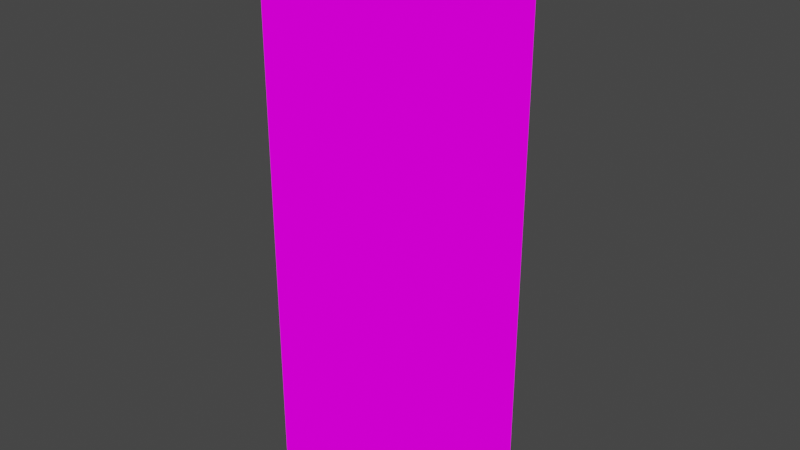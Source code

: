 # Source: milk_carton.blend  (saved by Blender 3.6.13; exported with 4.5.12 LTS)
import bpy
from mathutils import Matrix  # noqa: F401  (used for matrix-valued properties, if any)

bpy.ops.wm.read_factory_settings(use_empty=True)
scene = bpy.context.scene
scene.name = 'Scene'

# ---- collections
col_collection = bpy.data.collections.new('Collection'); scene.collection.children.link(col_collection)

# ---- images (referenced by path relative to the original .blend; pixels are not part of the script)
import os
ASSET_DIR = os.environ.get("B2B_ASSET_DIR", "")  # directory of the original .blend (textures are referenced by path, not embedded)
HERE = os.path.dirname(os.path.abspath(__file__))  # packed textures are extracted next to this script under _unpacked/

def load_image(name, relpath, width, height, colorspace="sRGB"):
    """Load a texture the original file referenced (path relative to the .blend, or extracted next to this script)."""
    p = next((c for c in (os.path.join(HERE, relpath), os.path.join(ASSET_DIR, relpath)) if relpath and os.path.exists(c)), "")
    if p:
        img = bpy.data.images.load(p, check_existing=True)
        img.name = name
    else:  # same state as the original file: an image datablock whose file is absent (Cycles renders it pink)
        img = bpy.data.images.new(name, width, height)
        img.source = "FILE"
        img.filepath = "//" + (relpath or name)
    img.colorspace_settings.name = colorspace
    return img
img_milk_carton_png = load_image('milk_carton.png', 'milk_carton.png', 1024, 1024, 'sRGB')
img_milk_carton_bottom_png = load_image('milk_carton_bottom.png', 'milk_carton_bottom.png', 1024, 1024, 'sRGB')

# ---- materials (node trees are filled in below, after node groups)
mat_milk_carton = bpy.data.materials.new('milk_carton')
mat_milk_carton.use_transparent_shadow = False
mat_milk_carton_bottom = bpy.data.materials.new('milk_carton_bottom')
mat_milk_carton_bottom.use_transparent_shadow = False

# ---- material node trees
mat_milk_carton.use_nodes = True; mat_milk_carton.node_tree.nodes.clear()
_N = mat_milk_carton.node_tree.nodes; _L = mat_milk_carton.node_tree.links
n0 = _N.new('ShaderNodeOutputMaterial'); n0.name = 'Material Output'; n0.location = (-72, 261)
n1 = _N.new('ShaderNodeTexImage'); n1.name = 'Image Texture'; n1.location = (-586, 278)
n1.image = img_milk_carton_png
n1.extension = 'MIRROR'
_L.new(n1.outputs[0], n0.inputs[0])
n0.is_active_output = True
mat_milk_carton_bottom.use_nodes = True; mat_milk_carton_bottom.node_tree.nodes.clear()
_N = mat_milk_carton_bottom.node_tree.nodes; _L = mat_milk_carton_bottom.node_tree.links
n0 = _N.new('ShaderNodeTexImage'); n0.name = 'Image Texture'; n0.location = (-586, 278)
n0.image = img_milk_carton_bottom_png
n0.extension = 'MIRROR'
n1 = _N.new('ShaderNodeOutputMaterial'); n1.name = 'Material Output'; n1.location = (231, 268)
n2 = _N.new('ShaderNodeRGBToBW'); n2.name = 'RGB to BW'; n2.location = (-279, 258)
n3 = _N.new('ShaderNodeMix'); n3.name = 'Mix'; n3.location = (-29, 235)
n3.data_type = 'RGBA'
n3.blend_type = 'MULTIPLY'
n3.inputs[0].default_value = 1.0
n3.inputs[7].default_value = (0.7379, 0.6939, 0.6038, 1.0)
_L.new(n0.outputs[0], n2.inputs[0])
_L.new(n2.outputs[0], n3.inputs[6])
_L.new(n3.outputs[2], n1.inputs[0])
n1.is_active_output = True

# ---- world
world_world = bpy.data.worlds.new('World'); scene.world = world_world
world_world.use_nodes = True; world_world.node_tree.nodes.clear()
_N = world_world.node_tree.nodes; _L = world_world.node_tree.links
n0 = _N.new('ShaderNodeOutputWorld'); n0.name = 'World Output'; n0.location = (300, 300)
n1 = _N.new('ShaderNodeBackground'); n1.name = 'Background'; n1.location = (10, 300)
n1.inputs[0].default_value = (0.05088, 0.05088, 0.05088, 1.0)
_L.new(n1.outputs[0], n0.inputs[0])
n0.is_active_output = True
world_world.color = (0.05088, 0.05088, 0.05088)
world_world.use_sun_shadow = False
world_world.sun_shadow_jitter_overblur = 0.0

# ---- meshes
me_milk_carton = bpy.data.meshes.new('milk_carton')
me_milk_carton.from_pydata([(-0.03756, -0.03756, -0.1181), (-0.03756, -0.03756, 0.1181), (-0.03756, 0.03756, -0.1181), (-0.03756, 0.03756, 0.1181), (0.03756, -0.03756, -0.1181), (0.03756, -0.03756, 0.1181), (0.03756, 0.03756, -0.1181), (0.03756, 0.03756, 0.1181), (-0.03756, 0.0, 0.1526), (0.03756, 0.0, 0.1526), (-0.00256, 0.0, 0.1381), (0.00256, 0.0, 0.1381)], [], [(2, 3, 7, 6), (4, 5, 1, 0), (2, 6, 4, 0), (7, 11, 5), (10, 3, 1), (8, 3, 10), (8, 10, 1), (9, 5, 11), (9, 11, 7), (6, 7, 5, 4), (2, 0, 1, 3), (8, 1, 5, 9), (7, 3, 8, 9)])
me_milk_carton.polygons.foreach_set('material_index', [0, 0, 1, 0, 0, 0, 0, 0, 0, 0, 0, 0, 0])
_uv = me_milk_carton.uv_layers.new(name='UVMap')
_uv.uv.foreach_set('vector', [0.0, 0.0, 0.0, 0.725, 1.0, 0.725, 1.0, 0.0, 1.0, 0.12, 1.0, 1.0, 0.0, 1.0, 3.777e-08, 0.12, 0.0, 2.0, 0.0, -2.98e-08, 2.0, 2.98e-08, 2.0, 2.0, 0.0, -2.98e-08, 0.5, 0.125, 1.0, 2.98e-08, 0.5, 0.425, 2.98e-08, 0.55, 1.0, 0.55, 0.44, 0.79, 0.44, 0.79, 0.44, 0.79, 0.44, 0.79, 0.44, 0.79, 0.44, 0.79, 0.44, 0.79, 0.44, 0.79, 0.44, 0.79, 0.44, 0.79, 0.44, 0.79, 0.44, 0.79, 1.0, 0.725, 1.0, 2.142e-08, 0.0, -2.148e-08, 0.0, 0.725, 1.192e-07, 0.725, 1.0, 0.725, 1.0, 0.0, 0.0, 0.0, 0.0, 0.825, 0.0, 1.0, 1.0, 1.0, 1.0, 0.825, 2.408e-05, 0.825, 1.0, 0.825, 1.0, 1.0, -2.372e-05, 1.0])
me_milk_carton.materials.append(mat_milk_carton)
me_milk_carton.materials.append(mat_milk_carton_bottom)
me_milk_carton.update()

# ---- objects
ob_milk_carton = bpy.data.objects.new('milk_carton', me_milk_carton)

# ---- transforms, parenting, visibility, modifiers, constraints
ob_milk_carton.location = (0.0, 0.0, 0.0)

# ---- collection membership
col_collection.objects.link(ob_milk_carton)

# ---- scene / render settings (as saved in the file)
scene.frame_start = 1; scene.frame_end = 250; scene.frame_set(1)
scene.render.engine = 'BLENDER_EEVEE_NEXT'
scene.cycles.sampling_pattern = 'TABULATED_SOBOL'
scene.view_settings.view_transform = 'Filmic'
bpy.context.view_layer.update()

# ---- added for rendering (the .blend has no active camera and no usable light): camera, sun
cam_auto = bpy.data.cameras.new('AutoCamera')
cam_auto.lens = 50.0
cam_auto.sensor_width = 36.0
cam_auto.clip_end = 1000.0
ob_auto_camera = bpy.data.objects.new('AutoCamera', cam_auto)
scene.collection.objects.link(ob_auto_camera)
ob_auto_camera.location = (0.269056, -0.322867, 0.232448)
ob_auto_camera.rotation_euler = (1.09748, -7.21219e-08, 0.694738)
scene.camera = ob_auto_camera
light_auto_sun = bpy.data.lights.new('AutoSun', 'SUN')
light_auto_sun.energy = 3.0
light_auto_sun.angle = 0.0523599
ob_auto_sun = bpy.data.objects.new('AutoSun', light_auto_sun)
scene.collection.objects.link(ob_auto_sun)
ob_auto_sun.rotation_euler = (0.872665, 0.174533, 0.523599)
bpy.context.view_layer.update()
